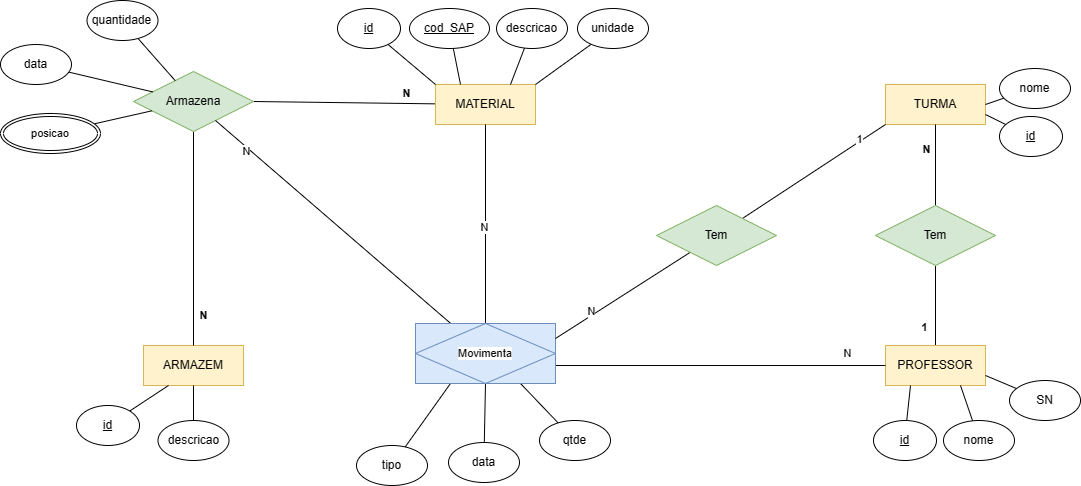

The diagram above was exported from draw.io. Its source (the exported page's mxGraphModel, read from the mxfile embedded in the PNG):
<mxGraphModel dx="2029" dy="679" grid="0" gridSize="10" guides="1" tooltips="1" connect="1" arrows="1" fold="1" page="1" pageScale="1" pageWidth="827" pageHeight="1169" math="0" shadow="0">
  <root>
    <mxCell id="0" />
    <mxCell id="1" parent="0" />
    <mxCell id="pVoNxuN6uY7pED-ojz6z-17" style="edgeStyle=none;rounded=0;orthogonalLoop=1;jettySize=auto;html=1;entryX=0.5;entryY=1;entryDx=0;entryDy=0;strokeColor=default;align=center;verticalAlign=middle;fontFamily=Helvetica;fontSize=11;fontColor=default;labelBackgroundColor=default;endArrow=none;endFill=0;exitX=0.5;exitY=0;exitDx=0;exitDy=0;" parent="1" source="pVoNxuN6uY7pED-ojz6z-1" target="pVoNxuN6uY7pED-ojz6z-16" edge="1">
      <mxGeometry relative="1" as="geometry" />
    </mxCell>
    <mxCell id="EVKM_MRmos6q5N4HtGsX-1" value="1" style="edgeLabel;html=1;align=center;verticalAlign=middle;resizable=0;points=[];fontFamily=Helvetica;fontSize=11;fontColor=default;labelBackgroundColor=default;fontStyle=1" parent="pVoNxuN6uY7pED-ojz6z-17" vertex="1" connectable="0">
      <mxGeometry x="-0.2361" y="1" relative="1" as="geometry">
        <mxPoint x="-11" y="12" as="offset" />
      </mxGeometry>
    </mxCell>
    <mxCell id="pVoNxuN6uY7pED-ojz6z-1" value="PROFESSOR" style="whiteSpace=wrap;html=1;align=center;fillColor=#fff2cc;strokeColor=#d6b656;" parent="1" vertex="1">
      <mxGeometry x="93" y="696" width="100" height="40" as="geometry" />
    </mxCell>
    <mxCell id="pVoNxuN6uY7pED-ojz6z-2" value="ARMAZEM" style="whiteSpace=wrap;html=1;align=center;fillColor=#fff2cc;strokeColor=#d6b656;" parent="1" vertex="1">
      <mxGeometry x="-649" y="696" width="100" height="40" as="geometry" />
    </mxCell>
    <mxCell id="pVoNxuN6uY7pED-ojz6z-8" style="rounded=0;orthogonalLoop=1;jettySize=auto;html=1;entryX=1;entryY=0.5;entryDx=0;entryDy=0;endArrow=none;endFill=0;" parent="1" source="pVoNxuN6uY7pED-ojz6z-4" target="pVoNxuN6uY7pED-ojz6z-6" edge="1">
      <mxGeometry relative="1" as="geometry" />
    </mxCell>
    <mxCell id="pVoNxuN6uY7pED-ojz6z-35" value="N" style="edgeLabel;html=1;align=center;verticalAlign=middle;resizable=0;points=[];fontFamily=Helvetica;fontSize=11;fontColor=default;labelBackgroundColor=default;fontStyle=1" parent="pVoNxuN6uY7pED-ojz6z-8" vertex="1" connectable="0">
      <mxGeometry x="-0.0557" y="-2" relative="1" as="geometry">
        <mxPoint x="56" y="-8" as="offset" />
      </mxGeometry>
    </mxCell>
    <mxCell id="pVoNxuN6uY7pED-ojz6z-4" value="MATERIAL" style="whiteSpace=wrap;html=1;align=center;fillColor=#fff2cc;strokeColor=#d6b656;" parent="1" vertex="1">
      <mxGeometry x="-357" y="435" width="100" height="40" as="geometry" />
    </mxCell>
    <mxCell id="pVoNxuN6uY7pED-ojz6z-5" value="TURMA" style="whiteSpace=wrap;html=1;align=center;fillColor=#fff2cc;strokeColor=#d6b656;" parent="1" vertex="1">
      <mxGeometry x="93" y="435" width="100" height="40" as="geometry" />
    </mxCell>
    <mxCell id="pVoNxuN6uY7pED-ojz6z-9" style="edgeStyle=none;rounded=0;orthogonalLoop=1;jettySize=auto;html=1;entryX=0.5;entryY=0;entryDx=0;entryDy=0;strokeColor=default;align=center;verticalAlign=middle;fontFamily=Helvetica;fontSize=11;fontColor=default;labelBackgroundColor=default;endArrow=none;endFill=0;exitX=0.5;exitY=1;exitDx=0;exitDy=0;" parent="1" source="pVoNxuN6uY7pED-ojz6z-6" target="pVoNxuN6uY7pED-ojz6z-2" edge="1">
      <mxGeometry relative="1" as="geometry" />
    </mxCell>
    <mxCell id="pVoNxuN6uY7pED-ojz6z-34" value="N" style="edgeLabel;html=1;align=center;verticalAlign=middle;resizable=0;points=[];fontFamily=Helvetica;fontSize=11;fontColor=default;labelBackgroundColor=default;fontStyle=1" parent="pVoNxuN6uY7pED-ojz6z-9" vertex="1" connectable="0">
      <mxGeometry x="-0.2704" y="2" relative="1" as="geometry">
        <mxPoint x="7" y="106" as="offset" />
      </mxGeometry>
    </mxCell>
    <mxCell id="pVoNxuN6uY7pED-ojz6z-6" value="Armazena" style="shape=rhombus;perimeter=rhombusPerimeter;whiteSpace=wrap;html=1;align=center;fillColor=#d5e8d4;strokeColor=#82b366;" parent="1" vertex="1">
      <mxGeometry x="-659" y="422" width="120" height="60" as="geometry" />
    </mxCell>
    <mxCell id="pVoNxuN6uY7pED-ojz6z-18" style="edgeStyle=none;rounded=0;orthogonalLoop=1;jettySize=auto;html=1;entryX=0.5;entryY=1;entryDx=0;entryDy=0;strokeColor=default;align=center;verticalAlign=middle;fontFamily=Helvetica;fontSize=11;fontColor=default;labelBackgroundColor=default;endArrow=none;endFill=0;" parent="1" source="pVoNxuN6uY7pED-ojz6z-16" target="pVoNxuN6uY7pED-ojz6z-5" edge="1">
      <mxGeometry relative="1" as="geometry" />
    </mxCell>
    <mxCell id="EVKM_MRmos6q5N4HtGsX-2" value="N" style="edgeLabel;html=1;align=center;verticalAlign=middle;resizable=0;points=[];fontFamily=Helvetica;fontSize=11;fontColor=default;labelBackgroundColor=default;fontStyle=1" parent="pVoNxuN6uY7pED-ojz6z-18" vertex="1" connectable="0">
      <mxGeometry x="0.5594" y="1" relative="1" as="geometry">
        <mxPoint x="-9" y="7" as="offset" />
      </mxGeometry>
    </mxCell>
    <mxCell id="pVoNxuN6uY7pED-ojz6z-16" value="Tem" style="shape=rhombus;perimeter=rhombusPerimeter;whiteSpace=wrap;html=1;align=center;fillColor=#d5e8d4;strokeColor=#82b366;" parent="1" vertex="1">
      <mxGeometry x="83" y="556" width="120" height="60" as="geometry" />
    </mxCell>
    <mxCell id="M0GuYXlyw545UFxGjxQ6-11" style="edgeStyle=none;rounded=0;orthogonalLoop=1;jettySize=auto;html=1;entryX=0.25;entryY=0;entryDx=0;entryDy=0;strokeColor=default;align=center;verticalAlign=middle;fontFamily=Helvetica;fontSize=11;fontColor=default;labelBackgroundColor=default;endArrow=none;endFill=0;" parent="1" source="EVKM_MRmos6q5N4HtGsX-6" target="pVoNxuN6uY7pED-ojz6z-4" edge="1">
      <mxGeometry relative="1" as="geometry" />
    </mxCell>
    <mxCell id="EVKM_MRmos6q5N4HtGsX-6" value="cod_SAP" style="ellipse;whiteSpace=wrap;html=1;align=center;fontStyle=4;" parent="1" vertex="1">
      <mxGeometry x="-383" y="359" width="80" height="40" as="geometry" />
    </mxCell>
    <mxCell id="M0GuYXlyw545UFxGjxQ6-10" style="edgeStyle=none;rounded=0;orthogonalLoop=1;jettySize=auto;html=1;entryX=1;entryY=0.75;entryDx=0;entryDy=0;strokeColor=default;align=center;verticalAlign=middle;fontFamily=Helvetica;fontSize=11;fontColor=default;labelBackgroundColor=default;endArrow=none;endFill=0;" parent="1" source="EVKM_MRmos6q5N4HtGsX-11" target="pVoNxuN6uY7pED-ojz6z-5" edge="1">
      <mxGeometry relative="1" as="geometry" />
    </mxCell>
    <mxCell id="EVKM_MRmos6q5N4HtGsX-11" value="id" style="ellipse;whiteSpace=wrap;html=1;align=center;fontStyle=4;" parent="1" vertex="1">
      <mxGeometry x="207" y="467" width="63" height="40" as="geometry" />
    </mxCell>
    <mxCell id="M0GuYXlyw545UFxGjxQ6-1" style="rounded=0;orthogonalLoop=1;jettySize=auto;html=1;endArrow=none;endFill=0;entryX=0.25;entryY=1;entryDx=0;entryDy=0;" parent="1" source="EVKM_MRmos6q5N4HtGsX-12" target="pVoNxuN6uY7pED-ojz6z-1" edge="1">
      <mxGeometry relative="1" as="geometry" />
    </mxCell>
    <mxCell id="EVKM_MRmos6q5N4HtGsX-12" value="id" style="ellipse;whiteSpace=wrap;html=1;align=center;fontStyle=4;" parent="1" vertex="1">
      <mxGeometry x="81" y="771" width="63" height="40" as="geometry" />
    </mxCell>
    <mxCell id="M0GuYXlyw545UFxGjxQ6-2" style="edgeStyle=none;rounded=0;orthogonalLoop=1;jettySize=auto;html=1;entryX=0.25;entryY=1;entryDx=0;entryDy=0;strokeColor=default;align=center;verticalAlign=middle;fontFamily=Helvetica;fontSize=11;fontColor=default;labelBackgroundColor=default;endArrow=none;endFill=0;" parent="1" source="EVKM_MRmos6q5N4HtGsX-13" target="pVoNxuN6uY7pED-ojz6z-2" edge="1">
      <mxGeometry relative="1" as="geometry" />
    </mxCell>
    <mxCell id="EVKM_MRmos6q5N4HtGsX-13" value="id" style="ellipse;whiteSpace=wrap;html=1;align=center;fontStyle=4;" parent="1" vertex="1">
      <mxGeometry x="-716" y="756" width="63" height="40" as="geometry" />
    </mxCell>
    <mxCell id="M0GuYXlyw545UFxGjxQ6-13" style="edgeStyle=none;rounded=0;orthogonalLoop=1;jettySize=auto;html=1;entryX=0;entryY=0;entryDx=0;entryDy=0;strokeColor=default;align=center;verticalAlign=middle;fontFamily=Helvetica;fontSize=11;fontColor=default;labelBackgroundColor=default;endArrow=none;endFill=0;" parent="1" source="EVKM_MRmos6q5N4HtGsX-14" target="pVoNxuN6uY7pED-ojz6z-4" edge="1">
      <mxGeometry relative="1" as="geometry" />
    </mxCell>
    <mxCell id="EVKM_MRmos6q5N4HtGsX-14" value="id" style="ellipse;whiteSpace=wrap;html=1;align=center;fontStyle=4;" parent="1" vertex="1">
      <mxGeometry x="-455" y="359" width="63" height="40" as="geometry" />
    </mxCell>
    <mxCell id="M0GuYXlyw545UFxGjxQ6-7" style="edgeStyle=none;rounded=0;orthogonalLoop=1;jettySize=auto;html=1;entryX=0.5;entryY=1;entryDx=0;entryDy=0;strokeColor=default;align=center;verticalAlign=middle;fontFamily=Helvetica;fontSize=11;fontColor=default;labelBackgroundColor=default;endArrow=none;endFill=0;" parent="1" source="M0GuYXlyw545UFxGjxQ6-6" target="pVoNxuN6uY7pED-ojz6z-2" edge="1">
      <mxGeometry relative="1" as="geometry" />
    </mxCell>
    <mxCell id="M0GuYXlyw545UFxGjxQ6-6" value="descricao" style="ellipse;whiteSpace=wrap;html=1;align=center;" parent="1" vertex="1">
      <mxGeometry x="-634.5" y="771" width="71" height="40" as="geometry" />
    </mxCell>
    <mxCell id="M0GuYXlyw545UFxGjxQ6-9" style="edgeStyle=none;rounded=0;orthogonalLoop=1;jettySize=auto;html=1;strokeColor=default;align=center;verticalAlign=middle;fontFamily=Helvetica;fontSize=11;fontColor=default;labelBackgroundColor=default;endArrow=none;endFill=0;entryX=0.75;entryY=1;entryDx=0;entryDy=0;" parent="1" source="M0GuYXlyw545UFxGjxQ6-8" target="pVoNxuN6uY7pED-ojz6z-1" edge="1">
      <mxGeometry relative="1" as="geometry">
        <mxPoint x="-462.85714285714266" y="957" as="targetPoint" />
      </mxGeometry>
    </mxCell>
    <mxCell id="M0GuYXlyw545UFxGjxQ6-8" value="nome" style="ellipse;whiteSpace=wrap;html=1;align=center;" parent="1" vertex="1">
      <mxGeometry x="151" y="771" width="71" height="40" as="geometry" />
    </mxCell>
    <mxCell id="M0GuYXlyw545UFxGjxQ6-15" style="edgeStyle=none;rounded=0;orthogonalLoop=1;jettySize=auto;html=1;entryX=0.75;entryY=0;entryDx=0;entryDy=0;strokeColor=default;align=center;verticalAlign=middle;fontFamily=Helvetica;fontSize=11;fontColor=default;labelBackgroundColor=default;endArrow=none;endFill=0;" parent="1" source="M0GuYXlyw545UFxGjxQ6-14" target="pVoNxuN6uY7pED-ojz6z-4" edge="1">
      <mxGeometry relative="1" as="geometry" />
    </mxCell>
    <mxCell id="M0GuYXlyw545UFxGjxQ6-14" value="descricao" style="ellipse;whiteSpace=wrap;html=1;align=center;" parent="1" vertex="1">
      <mxGeometry x="-296" y="359" width="71" height="40" as="geometry" />
    </mxCell>
    <mxCell id="M0GuYXlyw545UFxGjxQ6-17" style="edgeStyle=none;rounded=0;orthogonalLoop=1;jettySize=auto;html=1;entryX=1;entryY=0.5;entryDx=0;entryDy=0;strokeColor=default;align=center;verticalAlign=middle;fontFamily=Helvetica;fontSize=11;fontColor=default;labelBackgroundColor=default;endArrow=none;endFill=0;" parent="1" source="M0GuYXlyw545UFxGjxQ6-16" target="pVoNxuN6uY7pED-ojz6z-5" edge="1">
      <mxGeometry relative="1" as="geometry" />
    </mxCell>
    <mxCell id="M0GuYXlyw545UFxGjxQ6-16" value="nome" style="ellipse;whiteSpace=wrap;html=1;align=center;" parent="1" vertex="1">
      <mxGeometry x="207" y="419" width="71" height="40" as="geometry" />
    </mxCell>
    <mxCell id="M0GuYXlyw545UFxGjxQ6-21" style="edgeStyle=none;rounded=0;orthogonalLoop=1;jettySize=auto;html=1;entryX=1;entryY=0;entryDx=0;entryDy=0;strokeColor=default;align=center;verticalAlign=middle;fontFamily=Helvetica;fontSize=11;fontColor=default;labelBackgroundColor=default;endArrow=none;endFill=0;" parent="1" source="M0GuYXlyw545UFxGjxQ6-20" target="pVoNxuN6uY7pED-ojz6z-4" edge="1">
      <mxGeometry relative="1" as="geometry" />
    </mxCell>
    <mxCell id="M0GuYXlyw545UFxGjxQ6-20" value="unidade" style="ellipse;whiteSpace=wrap;html=1;align=center;" parent="1" vertex="1">
      <mxGeometry x="-215" y="359" width="71" height="40" as="geometry" />
    </mxCell>
    <mxCell id="lSHNpvzxY2RJnP1qVEIg-3" style="edgeStyle=none;rounded=0;orthogonalLoop=1;jettySize=auto;html=1;strokeColor=default;align=center;verticalAlign=middle;fontFamily=Helvetica;fontSize=11;fontColor=default;labelBackgroundColor=default;endArrow=none;endFill=0;" parent="1" source="lSHNpvzxY2RJnP1qVEIg-2" target="pVoNxuN6uY7pED-ojz6z-6" edge="1">
      <mxGeometry relative="1" as="geometry" />
    </mxCell>
    <mxCell id="lSHNpvzxY2RJnP1qVEIg-2" value="quantidade" style="ellipse;whiteSpace=wrap;html=1;align=center;" parent="1" vertex="1">
      <mxGeometry x="-705.5" y="351" width="71" height="40" as="geometry" />
    </mxCell>
    <mxCell id="kf-MscX-l-IxeHF0kwC9-1" style="edgeStyle=none;rounded=0;orthogonalLoop=1;jettySize=auto;html=1;entryX=0.5;entryY=1;entryDx=0;entryDy=0;strokeColor=default;align=center;verticalAlign=middle;fontFamily=Helvetica;fontSize=11;fontColor=default;labelBackgroundColor=default;endArrow=none;endFill=0;" parent="1" target="pVoNxuN6uY7pED-ojz6z-4" edge="1">
      <mxGeometry relative="1" as="geometry">
        <mxPoint x="-307" y="686" as="sourcePoint" />
      </mxGeometry>
    </mxCell>
    <mxCell id="kf-MscX-l-IxeHF0kwC9-15" value="N" style="edgeLabel;html=1;align=center;verticalAlign=middle;resizable=0;points=[];fontFamily=Helvetica;fontSize=11;fontColor=default;labelBackgroundColor=default;" parent="kf-MscX-l-IxeHF0kwC9-1" vertex="1" connectable="0">
      <mxGeometry x="0.0231" y="2" relative="1" as="geometry">
        <mxPoint as="offset" />
      </mxGeometry>
    </mxCell>
    <mxCell id="kf-MscX-l-IxeHF0kwC9-9" style="edgeStyle=none;rounded=0;orthogonalLoop=1;jettySize=auto;html=1;strokeColor=default;align=center;verticalAlign=middle;fontFamily=Helvetica;fontSize=11;fontColor=default;labelBackgroundColor=default;endArrow=none;endFill=0;" parent="1" target="pVoNxuN6uY7pED-ojz6z-1" edge="1">
      <mxGeometry relative="1" as="geometry">
        <mxPoint x="-247" y="716" as="sourcePoint" />
      </mxGeometry>
    </mxCell>
    <mxCell id="kf-MscX-l-IxeHF0kwC9-14" value="N" style="edgeLabel;html=1;align=center;verticalAlign=middle;resizable=0;points=[];fontFamily=Helvetica;fontSize=11;fontColor=default;labelBackgroundColor=default;" parent="kf-MscX-l-IxeHF0kwC9-9" vertex="1" connectable="0">
      <mxGeometry x="0.7676" y="-1" relative="1" as="geometry">
        <mxPoint x="1" y="-14" as="offset" />
      </mxGeometry>
    </mxCell>
    <mxCell id="6PEY5igLbCRTF4TpV7Al-8" style="edgeStyle=none;rounded=0;orthogonalLoop=1;jettySize=auto;html=1;entryX=0.5;entryY=1;entryDx=0;entryDy=0;strokeColor=default;align=center;verticalAlign=middle;fontFamily=Helvetica;fontSize=11;fontColor=default;labelBackgroundColor=default;endArrow=none;endFill=0;" edge="1" parent="1" source="kf-MscX-l-IxeHF0kwC9-3" target="6PEY5igLbCRTF4TpV7Al-6">
      <mxGeometry relative="1" as="geometry" />
    </mxCell>
    <mxCell id="kf-MscX-l-IxeHF0kwC9-3" value="data" style="ellipse;whiteSpace=wrap;html=1;align=center;" parent="1" vertex="1">
      <mxGeometry x="-344" y="793" width="71" height="40" as="geometry" />
    </mxCell>
    <mxCell id="kf-MscX-l-IxeHF0kwC9-6" style="edgeStyle=none;rounded=0;orthogonalLoop=1;jettySize=auto;html=1;strokeColor=default;align=center;verticalAlign=middle;fontFamily=Helvetica;fontSize=11;fontColor=default;labelBackgroundColor=default;endArrow=none;endFill=0;entryX=0.75;entryY=1;entryDx=0;entryDy=0;" parent="1" source="kf-MscX-l-IxeHF0kwC9-5" target="6PEY5igLbCRTF4TpV7Al-6" edge="1">
      <mxGeometry relative="1" as="geometry" />
    </mxCell>
    <mxCell id="kf-MscX-l-IxeHF0kwC9-5" value="qtde" style="ellipse;whiteSpace=wrap;html=1;align=center;" parent="1" vertex="1">
      <mxGeometry x="-253" y="771" width="71" height="40" as="geometry" />
    </mxCell>
    <mxCell id="6PEY5igLbCRTF4TpV7Al-7" style="edgeStyle=none;rounded=0;orthogonalLoop=1;jettySize=auto;html=1;entryX=0.25;entryY=1;entryDx=0;entryDy=0;strokeColor=default;align=center;verticalAlign=middle;fontFamily=Helvetica;fontSize=11;fontColor=default;labelBackgroundColor=default;endArrow=none;endFill=0;" edge="1" parent="1" source="kf-MscX-l-IxeHF0kwC9-7" target="6PEY5igLbCRTF4TpV7Al-6">
      <mxGeometry relative="1" as="geometry" />
    </mxCell>
    <mxCell id="kf-MscX-l-IxeHF0kwC9-7" value="tipo" style="ellipse;whiteSpace=wrap;html=1;align=center;" parent="1" vertex="1">
      <mxGeometry x="-436" y="796" width="71" height="40" as="geometry" />
    </mxCell>
    <mxCell id="6PEY5igLbCRTF4TpV7Al-3" style="edgeStyle=none;rounded=0;orthogonalLoop=1;jettySize=auto;html=1;strokeColor=default;align=center;verticalAlign=middle;fontFamily=Helvetica;fontSize=11;fontColor=default;labelBackgroundColor=default;endArrow=none;endFill=0;" edge="1" parent="1" source="6PEY5igLbCRTF4TpV7Al-1" target="pVoNxuN6uY7pED-ojz6z-6">
      <mxGeometry relative="1" as="geometry" />
    </mxCell>
    <mxCell id="6PEY5igLbCRTF4TpV7Al-1" value="data" style="ellipse;whiteSpace=wrap;html=1;align=center;" vertex="1" parent="1">
      <mxGeometry x="-792" y="395" width="71" height="40" as="geometry" />
    </mxCell>
    <mxCell id="6PEY5igLbCRTF4TpV7Al-5" style="edgeStyle=none;rounded=0;orthogonalLoop=1;jettySize=auto;html=1;strokeColor=default;align=center;verticalAlign=middle;fontFamily=Helvetica;fontSize=11;fontColor=default;labelBackgroundColor=default;endArrow=none;endFill=0;" edge="1" parent="1" source="6PEY5igLbCRTF4TpV7Al-4" target="pVoNxuN6uY7pED-ojz6z-6">
      <mxGeometry relative="1" as="geometry" />
    </mxCell>
    <mxCell id="6PEY5igLbCRTF4TpV7Al-4" value="posicao" style="ellipse;shape=doubleEllipse;margin=3;whiteSpace=wrap;html=1;align=center;fontFamily=Helvetica;fontSize=11;fontColor=default;labelBackgroundColor=default;" vertex="1" parent="1">
      <mxGeometry x="-792" y="464" width="100" height="40" as="geometry" />
    </mxCell>
    <mxCell id="6PEY5igLbCRTF4TpV7Al-9" style="edgeStyle=none;rounded=0;orthogonalLoop=1;jettySize=auto;html=1;strokeColor=default;align=center;verticalAlign=middle;fontFamily=Helvetica;fontSize=11;fontColor=default;labelBackgroundColor=default;endArrow=none;endFill=0;" edge="1" parent="1" source="6PEY5igLbCRTF4TpV7Al-6" target="pVoNxuN6uY7pED-ojz6z-6">
      <mxGeometry relative="1" as="geometry" />
    </mxCell>
    <mxCell id="6PEY5igLbCRTF4TpV7Al-12" value="N" style="edgeLabel;html=1;align=center;verticalAlign=middle;resizable=0;points=[];fontFamily=Helvetica;fontSize=11;fontColor=default;labelBackgroundColor=default;" vertex="1" connectable="0" parent="6PEY5igLbCRTF4TpV7Al-9">
      <mxGeometry x="0.724" y="3" relative="1" as="geometry">
        <mxPoint as="offset" />
      </mxGeometry>
    </mxCell>
    <mxCell id="6PEY5igLbCRTF4TpV7Al-6" value="Movimenta" style="shape=associativeEntity;whiteSpace=wrap;html=1;align=center;fontFamily=Helvetica;fontSize=11;labelBackgroundColor=default;fillColor=#dae8fc;strokeColor=#6c8ebf;" vertex="1" parent="1">
      <mxGeometry x="-377" y="674" width="140" height="60" as="geometry" />
    </mxCell>
    <mxCell id="6PEY5igLbCRTF4TpV7Al-14" style="edgeStyle=none;rounded=0;orthogonalLoop=1;jettySize=auto;html=1;entryX=0;entryY=1;entryDx=0;entryDy=0;strokeColor=default;align=center;verticalAlign=middle;fontFamily=Helvetica;fontSize=11;fontColor=default;labelBackgroundColor=default;endArrow=none;endFill=0;" edge="1" parent="1" source="6PEY5igLbCRTF4TpV7Al-13" target="pVoNxuN6uY7pED-ojz6z-5">
      <mxGeometry relative="1" as="geometry" />
    </mxCell>
    <mxCell id="6PEY5igLbCRTF4TpV7Al-16" value="1" style="edgeLabel;html=1;align=center;verticalAlign=middle;resizable=0;points=[];fontFamily=Helvetica;fontSize=11;fontColor=default;labelBackgroundColor=default;" vertex="1" connectable="0" parent="6PEY5igLbCRTF4TpV7Al-14">
      <mxGeometry x="0.6522" y="2" relative="1" as="geometry">
        <mxPoint as="offset" />
      </mxGeometry>
    </mxCell>
    <mxCell id="6PEY5igLbCRTF4TpV7Al-15" style="edgeStyle=none;rounded=0;orthogonalLoop=1;jettySize=auto;html=1;entryX=1;entryY=0.25;entryDx=0;entryDy=0;strokeColor=default;align=center;verticalAlign=middle;fontFamily=Helvetica;fontSize=11;fontColor=default;labelBackgroundColor=default;endArrow=none;endFill=0;" edge="1" parent="1" source="6PEY5igLbCRTF4TpV7Al-13" target="6PEY5igLbCRTF4TpV7Al-6">
      <mxGeometry relative="1" as="geometry" />
    </mxCell>
    <mxCell id="6PEY5igLbCRTF4TpV7Al-17" value="N" style="edgeLabel;html=1;align=center;verticalAlign=middle;resizable=0;points=[];fontFamily=Helvetica;fontSize=11;fontColor=default;labelBackgroundColor=default;" vertex="1" connectable="0" parent="6PEY5igLbCRTF4TpV7Al-15">
      <mxGeometry x="0.4439" y="-4" relative="1" as="geometry">
        <mxPoint as="offset" />
      </mxGeometry>
    </mxCell>
    <mxCell id="6PEY5igLbCRTF4TpV7Al-13" value="Tem" style="shape=rhombus;perimeter=rhombusPerimeter;whiteSpace=wrap;html=1;align=center;fillColor=#d5e8d4;strokeColor=#82b366;" vertex="1" parent="1">
      <mxGeometry x="-136" y="556" width="120" height="60" as="geometry" />
    </mxCell>
    <mxCell id="6PEY5igLbCRTF4TpV7Al-19" style="edgeStyle=none;rounded=0;orthogonalLoop=1;jettySize=auto;html=1;entryX=1;entryY=0.75;entryDx=0;entryDy=0;strokeColor=default;align=center;verticalAlign=middle;fontFamily=Helvetica;fontSize=11;fontColor=default;labelBackgroundColor=default;endArrow=none;endFill=0;" edge="1" parent="1" source="6PEY5igLbCRTF4TpV7Al-18" target="pVoNxuN6uY7pED-ojz6z-1">
      <mxGeometry relative="1" as="geometry" />
    </mxCell>
    <mxCell id="6PEY5igLbCRTF4TpV7Al-18" value="SN" style="ellipse;whiteSpace=wrap;html=1;align=center;" vertex="1" parent="1">
      <mxGeometry x="217" y="731" width="71" height="40" as="geometry" />
    </mxCell>
  </root>
</mxGraphModel>